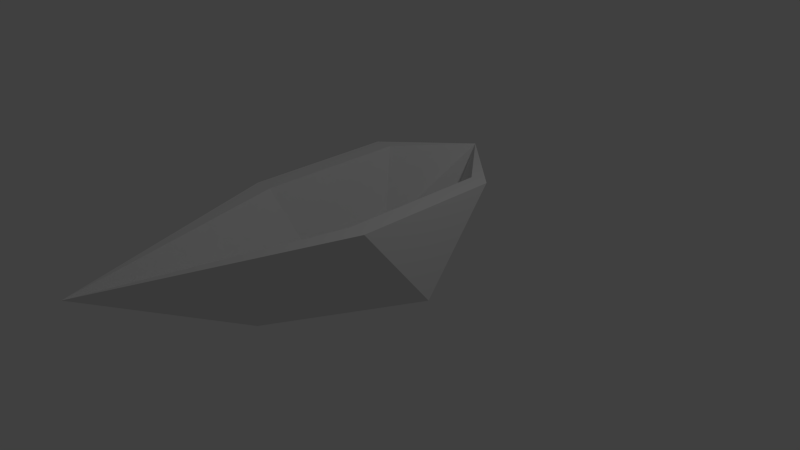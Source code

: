 # Source: boat.blend  (saved by Blender 2.75.0; exported with 4.5.12 LTS)
import bpy
from mathutils import Matrix  # noqa: F401  (used for matrix-valued properties, if any)

bpy.ops.wm.read_factory_settings(use_empty=True)
scene = bpy.context.scene
scene.name = 'Scene'

# ---- collections
col_collection_1 = bpy.data.collections.new('Collection 1'); scene.collection.children.link(col_collection_1)

# ---- materials (node trees are filled in below, after node groups)
mat_material = bpy.data.materials.new('Material')
mat_material.alpha_threshold = 0.0
mat_material.use_transparent_shadow = False
mat_material.roughness = 0.5
mat_material.line_color = (0.0, 0.0, 0.0, 1.0)

# ---- material node trees

# ---- world
world_world = bpy.data.worlds.new('World'); scene.world = world_world
world_world.color = (0.05088, 0.05088, 0.05088)
world_world.use_sun_shadow = False
world_world.sun_shadow_jitter_overblur = 0.0
world_world.cycles.sampling_method = 'MANUAL'
world_world.cycles.sample_map_resolution = 256

# ---- cameras
cam_camera = bpy.data.cameras.new('Camera')
cam_camera.clip_end = 100.0
cam_camera.lens = 35.0
cam_camera.sensor_width = 32.0
cam_camera.sensor_height = 18.0
cam_camera.ortho_scale = 7.314
cam_camera.dof.focus_distance = 0.0
cam_camera.dof.aperture_fstop = 128.0

# ---- lights
light_lamp = bpy.data.lights.new('Lamp', 'POINT')
light_lamp.transmission_factor = 0.0
light_lamp.cutoff_distance = 30.0
light_lamp.energy = 100.0
light_lamp.shadow_buffer_clip_start = 1.001
light_lamp.shadow_soft_size = 0.1
light_lamp.shadow_maximum_resolution = 0.006
light_lamp.use_absolute_resolution = True
light_lamp.cycles.use_multiple_importance_sampling = False

# ---- meshes
me_cube = bpy.data.meshes.new('Cube')
me_cube.from_pydata([(1.0, 1.0, 1.0), (1.0, -1.0, 1.0), (-1.0, -1.0, 1.0), (-1.0, 1.0, 1.0), (1.0, -5.96e-08, -0.263), (-5.96e-08, -1.0, -0.263), (1.896, -5.364e-07, 1.0), (-5.364e-07, -1.0, 1.0), (1.788e-07, 1.0, -0.263), (2.384e-07, 1.0, 1.0), (-3.981, 1.788e-07, 1.0), (-1.836, 3.345e-07, -0.263), (-1.0, 0.75, 1.0), (-1.0, -0.75, 1.0), (1.0, -0.75, 1.0), (1.0, 0.75, 1.0), (-1.0, 0.75, 1.0), (-1.0, -0.75, 1.0), (1.0, -0.75, 1.0), (1.0, 0.75, 1.0), (-0.6142, 0.4606, -0.03635), (-0.6142, -0.4606, -0.03635), (0.6142, -0.4606, -0.03635), (0.6142, 0.4606, -0.03635)], [(14, 1), (12, 3), (2, 13), (0, 15)], [(2, 10, 11, 5), (10, 2, 17), (8, 4, 5, 11), (0, 6, 4, 8), (1, 7, 5), (4, 6, 1, 5), (11, 10, 3, 8), (5, 7, 2), (9, 8, 3), (0, 8, 9), (3, 10, 16), (17, 18, 22, 21), (12, 13, 17, 16), (13, 14, 18, 17), (15, 12, 16, 19), (14, 15, 19, 18), (20, 21, 22, 23), (19, 16, 20, 23), (18, 6, 22), (23, 22, 6), (3, 16, 19, 0), (1, 18, 17, 2), (6, 0, 19), (1, 6, 18), (19, 23, 6), (16, 10, 20), (17, 21, 10), (20, 10, 21)])
_uv = me_cube.uv_layers.new(name='UVMap')
_uv.uv.foreach_set('vector', [0.5176, 0.4483, 0.7075, 0.0002609, 0.7075, 0.5288, 0.6438, 0.6791, 0.0, 0.0, 0.5176, 0.4483, 0.0, 0.0, 0.3273, 0.6796, 0.3273, 0.9105, 0.5581, 0.9105, 0.5581, 0.6796, 0.708, 0.7908, 0.8712, 0.7908, 0.8712, 0.9969, 0.708, 0.9969, 0.8365, 0.207, 0.9997, 0.207, 0.9997, 0.4131, 0.9997, 0.0002609, 0.9997, 0.2064, 0.8365, 0.2064, 0.8365, 0.000261, 0.5171, 0.5288, 0.5171, 0.0002609, 0.3273, 0.4483, 0.4534, 0.6791, 0.836, 0.7902, 0.708, 0.6286, 0.836, 0.5273, 0.708, 0.1016, 0.836, 0.2632, 0.836, 0.0002609, 0.836, 0.5267, 0.836, 0.2638, 0.708, 0.4254, 0.0, 0.0, 0.5171, 0.0002609, 0.0, 0.0, 0.0, 0.0, 0.0, 0.0, 0.0, 0.0, 0.0, 0.0, 0.0, 0.0, 0.0, 0.0, 0.0, 0.0, 0.0, 0.0, 0.0, 0.0, 0.0, 0.0, 0.0, 0.0, 0.0, 0.0, 0.0, 0.0, 0.0, 0.0, 0.0, 0.0, 0.0, 0.0, 0.0, 0.0, 0.0, 0.0, 0.0, 0.0, 0.0, 0.0, 0.0, 0.0, 0.0, 0.0, 0.0, 0.0, 0.0, 0.0, 0.0, 0.0, 0.0, 0.0, 0.0, 0.0, 0.0, 0.0, 0.9997, 0.2064, 0.0, 0.0, 0.0, 0.0, 0.0, 0.0, 0.0, 0.0, 0.0, 0.0, 0.0, 0.0, 0.0, 0.0, 0.0, 0.0, 0.0, 0.0, 0.0, 0.0, 0.0, 0.0, 0.0, 0.0, 0.0, 0.0, 0.0, 0.0, 0.708, 0.7908, 0.0, 0.0, 0.0, 0.0, 0.9997, 0.2064, 0.0, 0.0, 0.0, 0.0, 0.0, 0.0, 0.0, 0.0, 0.0, 0.0, 0.5171, 0.0002609, 0.0, 0.0, 0.0, 0.0, 0.0, 0.0, 0.0, 0.0, 0.5171, 0.0002609, 0.0, 0.0, 0.0, 0.0])
me_cube.materials.append(mat_material)
me_cube.use_remesh_preserve_volume = False
me_cube.use_remesh_preserve_attributes = False
me_cube.use_mirror_vertex_groups = False
me_cube.update()

# ---- objects
ob_cube = bpy.data.objects.new('Cube', me_cube)
ob_lamp = bpy.data.objects.new('Lamp', light_lamp)
ob_camera = bpy.data.objects.new('Camera', cam_camera)

# ---- transforms, parenting, visibility, modifiers, constraints
ob_cube.location = (0.0, 0.0, 0.0)
ob_cube.rotation_euler = (0.0, -0.0, 1.571)
ob_cube.lock_rotations_4d = False
ob_cube.empty_display_type = 'ARROWS'
ob_cube.lineart.crease_threshold = 0.0
ob_lamp.location = (4.076, 1.005, 5.904)
ob_lamp.rotation_euler = (0.6503, 0.05522, 1.866)
ob_lamp.lock_rotations_4d = False
ob_lamp.empty_display_type = 'ARROWS'
ob_lamp.color = (0.0, 0.0, 0.0, 0.0)
ob_lamp.lineart.crease_threshold = 0.0
ob_camera.location = (7.481, -6.508, 5.344)
ob_camera.rotation_euler = (1.109, 0.01082, 0.8149)
ob_camera.lock_rotations_4d = False
ob_camera.empty_display_type = 'ARROWS'
ob_camera.color = (0.0, 0.0, 0.0, 0.0)
ob_camera.display_type = 'WIRE'
ob_camera.lineart.crease_threshold = 0.0

# ---- collection membership
col_collection_1.objects.link(ob_cube)
col_collection_1.objects.link(ob_lamp)
col_collection_1.objects.link(ob_camera)

# ---- scene / render settings (as saved in the file)
scene.camera = ob_camera
scene.frame_start = 1; scene.frame_end = 250; scene.frame_set(0)
scene.render.engine = 'BLENDER_EEVEE_NEXT'
scene.render.resolution_percentage = 50
scene.render.dither_intensity = 0.0
scene.cycles.use_denoising = False
scene.cycles.samples = 10
scene.cycles.sampling_pattern = 'TABULATED_SOBOL'
scene.cycles.light_sampling_threshold = 0.0
scene.cycles.use_adaptive_sampling = False
scene.cycles.use_light_tree = False
scene.cycles.blur_glossy = 0.0
scene.cycles.pixel_filter_type = 'GAUSSIAN'
scene.cycles.sample_clamp_indirect = 0.0
scene.view_settings.view_transform = 'Standard'
bpy.context.view_layer.update()

